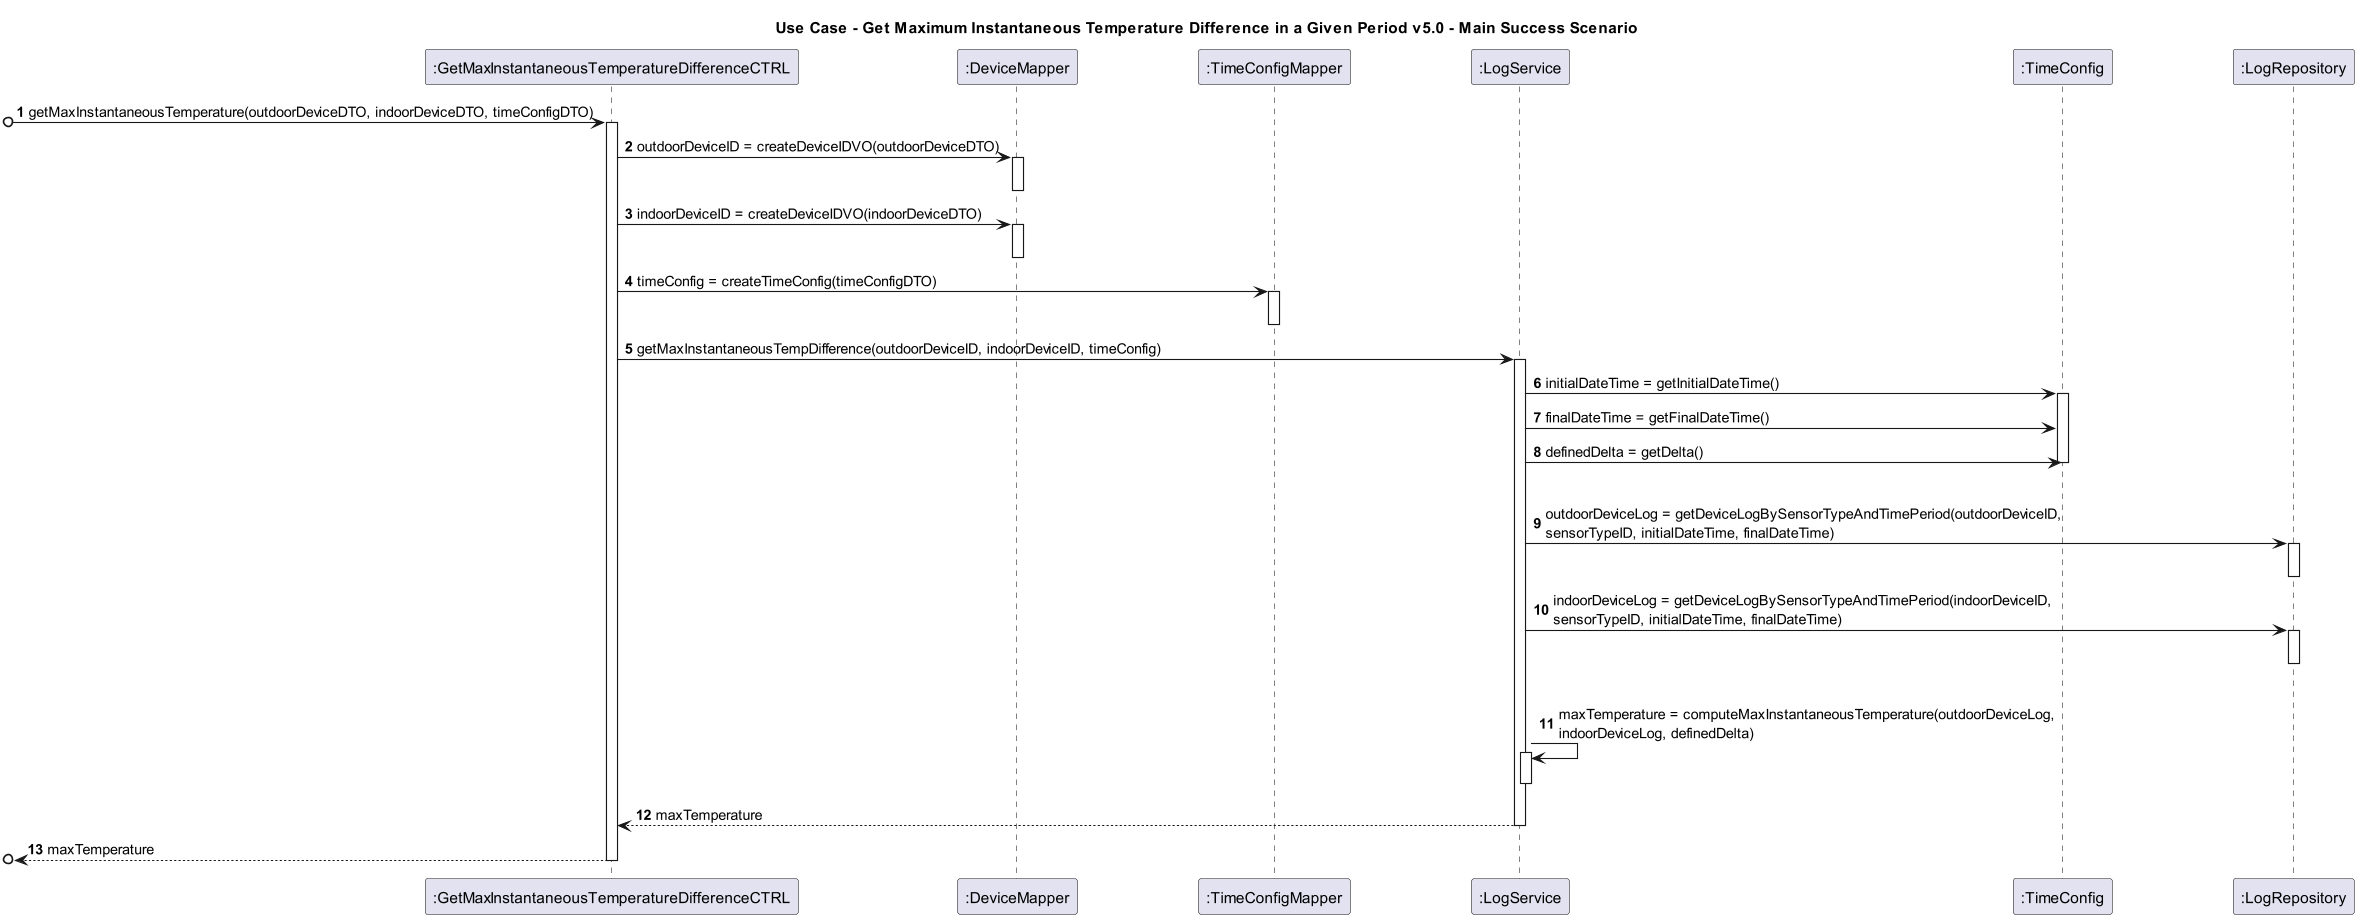

The diagram above was rendered by PlantUML. Its source (embedded in the PNG):
@startuml

skinparam ParticipantPadding 50

autonumber
title Use Case - Get Maximum Instantaneous Temperature Difference in a Given Period v5.0 - Main Success Scenario

participant ":GetMaxInstantaneousTemperatureDifferenceCTRL" as C
participant ":DeviceMapper" as DM
participant ":TimeConfigMapper" as TPM
participant ":LogService" as LS
participant ":TimeConfig" as TC
participant ":LogRepository" as LR


[o-> C : getMaxInstantaneousTemperature(outdoorDeviceDTO, indoorDeviceDTO, timeConfigDTO)
activate C

C -> DM : outdoorDeviceID = createDeviceIDVO(outdoorDeviceDTO)
activate DM
deactivate DM

C -> DM : indoorDeviceID = createDeviceIDVO(indoorDeviceDTO)
activate DM
deactivate DM

C -> TPM : timeConfig = createTimeConfig(timeConfigDTO)
activate TPM
deactivate TPM

C -> LS : getMaxInstantaneousTempDifference(outdoorDeviceID, indoorDeviceID, timeConfig)
activate LS
LS -> TC : initialDateTime = getInitialDateTime()
activate TC
LS -> TC : finalDateTime = getFinalDateTime()
LS -> TC : definedDelta = getDelta()
|||
deactivate TC
LS -> LR : outdoorDeviceLog = getDeviceLogBySensorTypeAndTimePeriod(outdoorDeviceID,\nsensorTypeID, initialDateTime, finalDateTime)
activate LR
deactivate LR

LS -> LR : indoorDeviceLog = getDeviceLogBySensorTypeAndTimePeriod(indoorDeviceID,\nsensorTypeID, initialDateTime, finalDateTime)
activate LR
deactivate LR
|||
LS -> LS : maxTemperature = computeMaxInstantaneousTemperature(outdoorDeviceLog,\nindoorDeviceLog, definedDelta)
activate LS
deactivate LS

LS --> C : maxTemperature
deactivate LS

[o<-- C : maxTemperature
deactivate C

@enduml